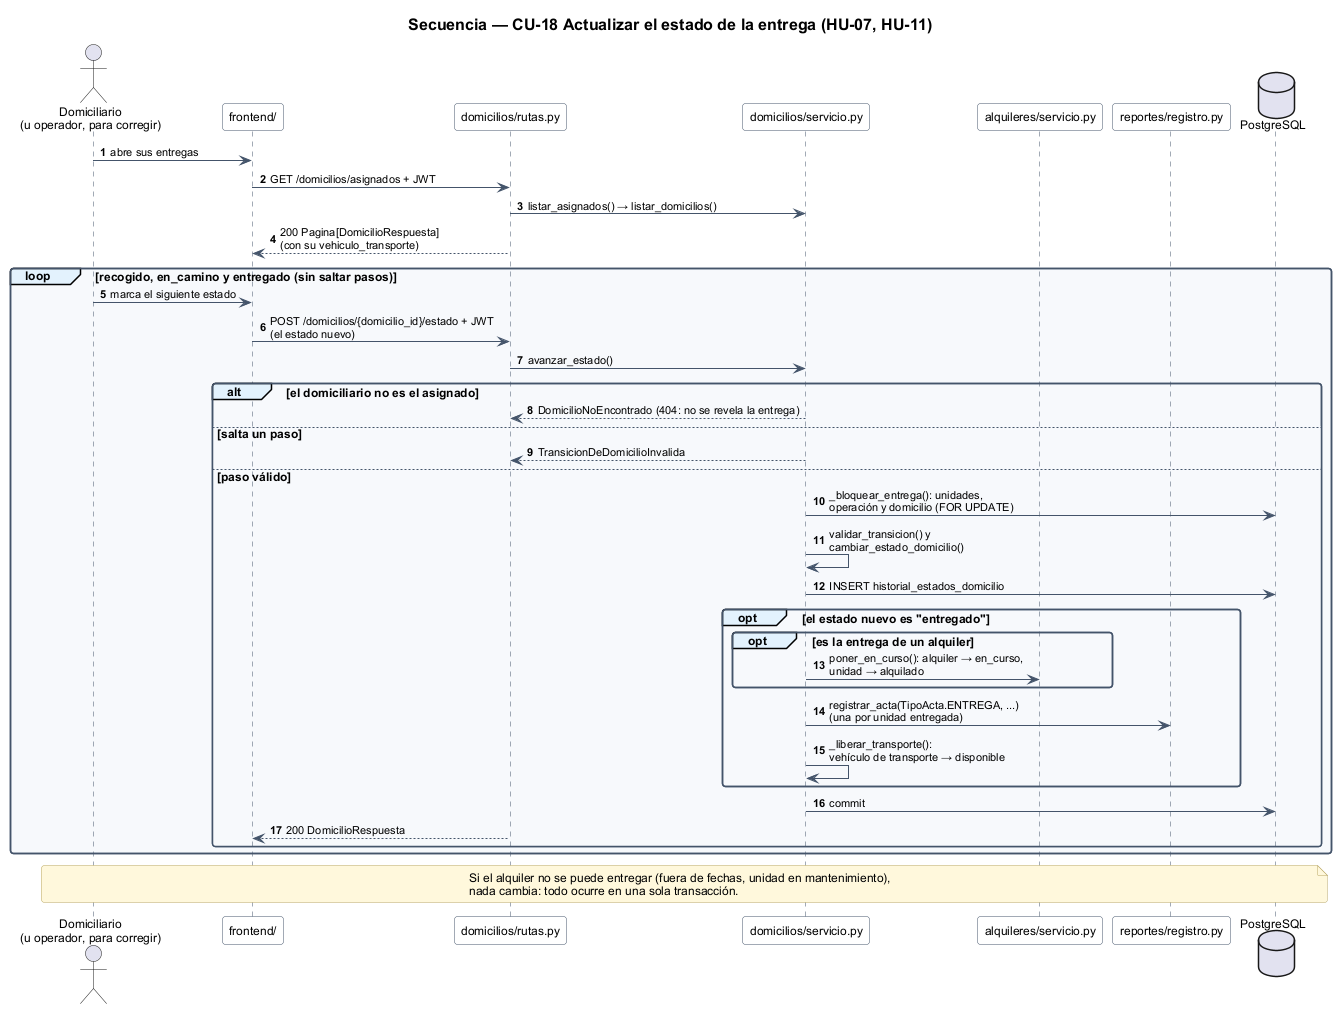

The diagram above was rendered by PlantUML. Its source (embedded in the PNG):
@startuml
!include estilo.iuml
title Secuencia — CU-18 Actualizar el estado de la entrega (HU-07, HU-11)

autonumber
actor "Domiciliario\n(u operador, para corregir)" as domiciliario
participant "frontend/" as front
participant "domicilios/rutas.py" as rutas
participant "domicilios/servicio.py" as servicio
participant "alquileres/servicio.py" as alquileres
participant "reportes/registro.py" as registro
database "PostgreSQL" as bd

domiciliario -> front : abre sus entregas
front -> rutas : GET /domicilios/asignados + JWT
rutas -> servicio : listar_asignados() → listar_domicilios()
rutas --> front : 200 Pagina[DomicilioRespuesta]\n(con su vehiculo_transporte)

loop recogido, en_camino y entregado (sin saltar pasos)
  domiciliario -> front : marca el siguiente estado
  front -> rutas : POST /domicilios/{domicilio_id}/estado + JWT\n(el estado nuevo)
  rutas -> servicio : avanzar_estado()
  alt el domiciliario no es el asignado
    servicio --> rutas : DomicilioNoEncontrado (404: no se revela la entrega)
  else salta un paso
    servicio --> rutas : TransicionDeDomicilioInvalida
  else paso válido
    servicio -> bd : _bloquear_entrega(): unidades,\noperación y domicilio (FOR UPDATE)
    servicio -> servicio : validar_transicion() y\ncambiar_estado_domicilio()
    servicio -> bd : INSERT historial_estados_domicilio
    opt el estado nuevo es "entregado"
      opt es la entrega de un alquiler
        servicio -> alquileres : poner_en_curso(): alquiler → en_curso,\nunidad → alquilado
      end
      servicio -> registro : registrar_acta(TipoActa.ENTREGA, ...)\n(una por unidad entregada)
      servicio -> servicio : _liberar_transporte():\nvehículo de transporte → disponible
    end
    servicio -> bd : commit
    rutas --> front : 200 DomicilioRespuesta
  end
end

note over domiciliario, bd
  Si el alquiler no se puede entregar (fuera de fechas, unidad en mantenimiento),
  nada cambia: todo ocurre en una sola transacción.
end note
@enduml